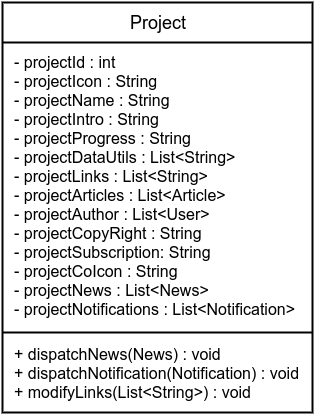

The diagram above was exported from draw.io. Its source (the exported page's mxGraphModel, read from the mxfile embedded in the PNG):
<mxGraphModel dx="811" dy="559" grid="1" gridSize="10" guides="1" tooltips="1" connect="1" arrows="1" fold="1" page="1" pageScale="1" pageWidth="850" pageHeight="1100" background="#ffffff" math="0" shadow="0">
  <root>
    <mxCell id="0" />
    <mxCell id="1" parent="0" />
    <mxCell id="2" value="" style="whiteSpace=wrap;html=1;rounded=0;shadow=0;glass=0;comic=0;strokeColor=#000000;strokeWidth=2;fillColor=#FFFFFF;align=left;" parent="1" vertex="1">
      <mxGeometry x="190" y="150" width="310" height="410" as="geometry" />
    </mxCell>
    <mxCell id="3" value="&lt;font style=&quot;font-size: 18px&quot;&gt;Project&lt;/font&gt;" style="text;html=1;strokeColor=none;fillColor=none;align=center;verticalAlign=middle;whiteSpace=wrap;rounded=0;shadow=0;glass=0;comic=0;" parent="1" vertex="1">
      <mxGeometry x="190" y="150" width="310" height="40" as="geometry" />
    </mxCell>
    <mxCell id="4" value="" style="line;strokeWidth=2;html=1;rounded=0;shadow=0;glass=0;comic=0;fillColor=#FFFFFF;align=left;" parent="1" vertex="1">
      <mxGeometry x="190" y="185" width="310" height="10" as="geometry" />
    </mxCell>
    <mxCell id="6" value="&lt;div&gt;- projectId : int&lt;/div&gt;- projectIcon : String&lt;div&gt;- projectName : String&lt;/div&gt;&lt;div&gt;- projectIntro : String&lt;/div&gt;&lt;div&gt;- projectProgress : String&lt;/div&gt;&lt;div&gt;- projectDataUtils : List&amp;lt;String&amp;gt;&lt;/div&gt;&lt;div&gt;- projectLinks : List&amp;lt;String&amp;gt;&lt;/div&gt;&lt;div&gt;- projectArticles : List&amp;lt;Article&amp;gt;&lt;/div&gt;&lt;div&gt;- projectAuthor : List&amp;lt;User&amp;gt;&lt;/div&gt;&lt;div&gt;- projectCopyRight : String&lt;/div&gt;&lt;div&gt;- projectSubscription: String&lt;/div&gt;&lt;div&gt;- projectCoIcon : String&lt;/div&gt;&lt;div&gt;- projectNews : List&amp;lt;News&amp;gt;&lt;/div&gt;&lt;div&gt;- projectNotifications : List&amp;lt;Notification&amp;gt;&lt;/div&gt;" style="text;html=1;strokeColor=none;fillColor=none;align=left;verticalAlign=middle;whiteSpace=wrap;rounded=0;shadow=0;glass=0;comic=0;fontSize=16;" parent="1" vertex="1">
      <mxGeometry x="200" y="195" width="290" height="275" as="geometry" />
    </mxCell>
    <mxCell id="7" value="" style="line;strokeWidth=2;html=1;perimeter=backbonePerimeter;points=[];outlineConnect=0;rounded=0;shadow=0;glass=0;comic=0;fillColor=#FFFFFF;fontSize=16;align=left;" parent="1" vertex="1">
      <mxGeometry x="190" y="470" width="310" height="20" as="geometry" />
    </mxCell>
    <mxCell id="8" value="+ dispatchNews(News) : void&lt;div&gt;+ dispatchNotification(Notification) : void&lt;/div&gt;&lt;div&gt;+ modifyLinks(List&amp;lt;String&amp;gt;) : void&lt;/div&gt;" style="text;html=1;strokeColor=none;fillColor=none;align=left;verticalAlign=middle;whiteSpace=wrap;rounded=0;shadow=0;glass=0;comic=0;fontSize=16;" parent="1" vertex="1">
      <mxGeometry x="200" y="490" width="290" height="60" as="geometry" />
    </mxCell>
  </root>
</mxGraphModel>